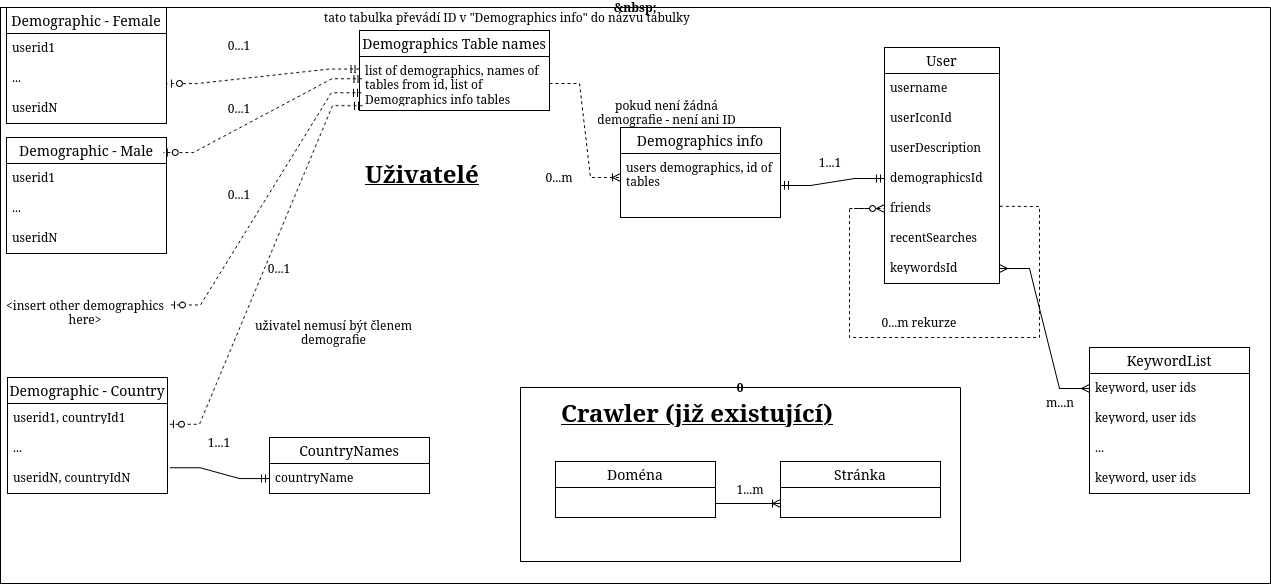

The diagram above was exported from draw.io. Its source (the exported page's mxGraphModel, read from the mxfile embedded in the PNG):
<mxGraphModel dx="1382" dy="686" grid="1" gridSize="10" guides="1" tooltips="1" connect="1" arrows="1" fold="1" page="1" pageScale="1" pageWidth="850" pageHeight="1100" math="0" shadow="0">
  <root>
    <mxCell id="0" />
    <mxCell id="1" parent="0" />
    <mxCell id="O4HjS6NmUL1HwcS0dyW2-3" value="User" style="swimlane;fontStyle=0;childLayout=stackLayout;horizontal=1;startSize=26;horizontalStack=0;resizeParent=1;resizeParentMax=0;resizeLast=0;collapsible=1;marginBottom=0;align=center;fontSize=14;" parent="1" vertex="1">
      <mxGeometry x="895" y="50" width="115" height="236" as="geometry" />
    </mxCell>
    <mxCell id="O4HjS6NmUL1HwcS0dyW2-4" value="username" style="text;strokeColor=none;fillColor=none;spacingLeft=4;spacingRight=4;overflow=hidden;rotatable=0;points=[[0,0.5],[1,0.5]];portConstraint=eastwest;fontSize=12;whiteSpace=wrap;html=1;" parent="O4HjS6NmUL1HwcS0dyW2-3" vertex="1">
      <mxGeometry y="26" width="115" height="30" as="geometry" />
    </mxCell>
    <mxCell id="O4HjS6NmUL1HwcS0dyW2-5" value="&lt;div&gt;userIconId&lt;/div&gt;" style="text;strokeColor=none;fillColor=none;spacingLeft=4;spacingRight=4;overflow=hidden;rotatable=0;points=[[0,0.5],[1,0.5]];portConstraint=eastwest;fontSize=12;whiteSpace=wrap;html=1;" parent="O4HjS6NmUL1HwcS0dyW2-3" vertex="1">
      <mxGeometry y="56" width="115" height="30" as="geometry" />
    </mxCell>
    <mxCell id="O4HjS6NmUL1HwcS0dyW2-6" value="&lt;div&gt;userDescription&lt;/div&gt;" style="text;strokeColor=none;fillColor=none;spacingLeft=4;spacingRight=4;overflow=hidden;rotatable=0;points=[[0,0.5],[1,0.5]];portConstraint=eastwest;fontSize=12;whiteSpace=wrap;html=1;" parent="O4HjS6NmUL1HwcS0dyW2-3" vertex="1">
      <mxGeometry y="86" width="115" height="30" as="geometry" />
    </mxCell>
    <mxCell id="O4HjS6NmUL1HwcS0dyW2-61" value="&lt;div&gt;demographicsId&lt;/div&gt;" style="text;strokeColor=none;fillColor=none;spacingLeft=4;spacingRight=4;overflow=hidden;rotatable=0;points=[[0,0.5],[1,0.5]];portConstraint=eastwest;fontSize=12;whiteSpace=wrap;html=1;" parent="O4HjS6NmUL1HwcS0dyW2-3" vertex="1">
      <mxGeometry y="116" width="115" height="30" as="geometry" />
    </mxCell>
    <mxCell id="O4HjS6NmUL1HwcS0dyW2-23" value="friends" style="text;strokeColor=none;fillColor=none;spacingLeft=4;spacingRight=4;overflow=hidden;rotatable=0;points=[[0,0.5],[1,0.5]];portConstraint=eastwest;fontSize=12;whiteSpace=wrap;html=1;" parent="O4HjS6NmUL1HwcS0dyW2-3" vertex="1">
      <mxGeometry y="146" width="115" height="30" as="geometry" />
    </mxCell>
    <mxCell id="O4HjS6NmUL1HwcS0dyW2-25" value="&lt;div&gt;recentSearches&lt;/div&gt;&lt;div&gt;&lt;br&gt;&lt;/div&gt;" style="text;strokeColor=none;fillColor=none;spacingLeft=4;spacingRight=4;overflow=hidden;rotatable=0;points=[[0,0.5],[1,0.5]];portConstraint=eastwest;fontSize=12;whiteSpace=wrap;html=1;" parent="O4HjS6NmUL1HwcS0dyW2-3" vertex="1">
      <mxGeometry y="176" width="115" height="30" as="geometry" />
    </mxCell>
    <mxCell id="O4HjS6NmUL1HwcS0dyW2-56" value="&lt;div&gt;keywordsId&lt;/div&gt;" style="text;strokeColor=none;fillColor=none;spacingLeft=4;spacingRight=4;overflow=hidden;rotatable=0;points=[[0,0.5],[1,0.5]];portConstraint=eastwest;fontSize=12;whiteSpace=wrap;html=1;" parent="O4HjS6NmUL1HwcS0dyW2-3" vertex="1">
      <mxGeometry y="206" width="115" height="30" as="geometry" />
    </mxCell>
    <mxCell id="O4HjS6NmUL1HwcS0dyW2-11" value="Demographic - Male" style="swimlane;fontStyle=0;childLayout=stackLayout;horizontal=1;startSize=26;horizontalStack=0;resizeParent=1;resizeParentMax=0;resizeLast=0;collapsible=1;marginBottom=0;align=center;fontSize=14;" parent="1" vertex="1">
      <mxGeometry x="17" y="140" width="160" height="116" as="geometry" />
    </mxCell>
    <mxCell id="O4HjS6NmUL1HwcS0dyW2-12" value="userid1" style="text;strokeColor=none;fillColor=none;spacingLeft=4;spacingRight=4;overflow=hidden;rotatable=0;points=[[0,0.5],[1,0.5]];portConstraint=eastwest;fontSize=12;whiteSpace=wrap;html=1;" parent="O4HjS6NmUL1HwcS0dyW2-11" vertex="1">
      <mxGeometry y="26" width="160" height="30" as="geometry" />
    </mxCell>
    <mxCell id="O4HjS6NmUL1HwcS0dyW2-13" value="..." style="text;strokeColor=none;fillColor=none;spacingLeft=4;spacingRight=4;overflow=hidden;rotatable=0;points=[[0,0.5],[1,0.5]];portConstraint=eastwest;fontSize=12;whiteSpace=wrap;html=1;" parent="O4HjS6NmUL1HwcS0dyW2-11" vertex="1">
      <mxGeometry y="56" width="160" height="30" as="geometry" />
    </mxCell>
    <mxCell id="O4HjS6NmUL1HwcS0dyW2-14" value="&lt;div&gt;useridN&lt;/div&gt;" style="text;strokeColor=none;fillColor=none;spacingLeft=4;spacingRight=4;overflow=hidden;rotatable=0;points=[[0,0.5],[1,0.5]];portConstraint=eastwest;fontSize=12;whiteSpace=wrap;html=1;" parent="O4HjS6NmUL1HwcS0dyW2-11" vertex="1">
      <mxGeometry y="86" width="160" height="30" as="geometry" />
    </mxCell>
    <mxCell id="O4HjS6NmUL1HwcS0dyW2-26" value="Demographic - Female" style="swimlane;fontStyle=0;childLayout=stackLayout;horizontal=1;startSize=26;horizontalStack=0;resizeParent=1;resizeParentMax=0;resizeLast=0;collapsible=1;marginBottom=0;align=center;fontSize=14;" parent="1" vertex="1">
      <mxGeometry x="17" y="10" width="160" height="116" as="geometry" />
    </mxCell>
    <mxCell id="O4HjS6NmUL1HwcS0dyW2-27" value="userid1" style="text;strokeColor=none;fillColor=none;spacingLeft=4;spacingRight=4;overflow=hidden;rotatable=0;points=[[0,0.5],[1,0.5]];portConstraint=eastwest;fontSize=12;whiteSpace=wrap;html=1;" parent="O4HjS6NmUL1HwcS0dyW2-26" vertex="1">
      <mxGeometry y="26" width="160" height="30" as="geometry" />
    </mxCell>
    <mxCell id="O4HjS6NmUL1HwcS0dyW2-28" value="..." style="text;strokeColor=none;fillColor=none;spacingLeft=4;spacingRight=4;overflow=hidden;rotatable=0;points=[[0,0.5],[1,0.5]];portConstraint=eastwest;fontSize=12;whiteSpace=wrap;html=1;" parent="O4HjS6NmUL1HwcS0dyW2-26" vertex="1">
      <mxGeometry y="56" width="160" height="30" as="geometry" />
    </mxCell>
    <mxCell id="O4HjS6NmUL1HwcS0dyW2-29" value="&lt;div&gt;useridN&lt;/div&gt;" style="text;strokeColor=none;fillColor=none;spacingLeft=4;spacingRight=4;overflow=hidden;rotatable=0;points=[[0,0.5],[1,0.5]];portConstraint=eastwest;fontSize=12;whiteSpace=wrap;html=1;" parent="O4HjS6NmUL1HwcS0dyW2-26" vertex="1">
      <mxGeometry y="86" width="160" height="30" as="geometry" />
    </mxCell>
    <mxCell id="O4HjS6NmUL1HwcS0dyW2-32" value="Demographic - Country" style="swimlane;fontStyle=0;childLayout=stackLayout;horizontal=1;startSize=26;horizontalStack=0;resizeParent=1;resizeParentMax=0;resizeLast=0;collapsible=1;marginBottom=0;align=center;fontSize=14;" parent="1" vertex="1">
      <mxGeometry x="18" y="380" width="160" height="116" as="geometry" />
    </mxCell>
    <mxCell id="O4HjS6NmUL1HwcS0dyW2-33" value="userid1, countryId1" style="text;strokeColor=none;fillColor=none;spacingLeft=4;spacingRight=4;overflow=hidden;rotatable=0;points=[[0,0.5],[1,0.5]];portConstraint=eastwest;fontSize=12;whiteSpace=wrap;html=1;" parent="O4HjS6NmUL1HwcS0dyW2-32" vertex="1">
      <mxGeometry y="26" width="160" height="30" as="geometry" />
    </mxCell>
    <mxCell id="O4HjS6NmUL1HwcS0dyW2-34" value="..." style="text;strokeColor=none;fillColor=none;spacingLeft=4;spacingRight=4;overflow=hidden;rotatable=0;points=[[0,0.5],[1,0.5]];portConstraint=eastwest;fontSize=12;whiteSpace=wrap;html=1;" parent="O4HjS6NmUL1HwcS0dyW2-32" vertex="1">
      <mxGeometry y="56" width="160" height="30" as="geometry" />
    </mxCell>
    <mxCell id="O4HjS6NmUL1HwcS0dyW2-35" value="&lt;div&gt;useridN, countryIdN&lt;/div&gt;" style="text;strokeColor=none;fillColor=none;spacingLeft=4;spacingRight=4;overflow=hidden;rotatable=0;points=[[0,0.5],[1,0.5]];portConstraint=eastwest;fontSize=12;whiteSpace=wrap;html=1;" parent="O4HjS6NmUL1HwcS0dyW2-32" vertex="1">
      <mxGeometry y="86" width="160" height="30" as="geometry" />
    </mxCell>
    <mxCell id="O4HjS6NmUL1HwcS0dyW2-36" value="CountryNames" style="swimlane;fontStyle=0;childLayout=stackLayout;horizontal=1;startSize=26;horizontalStack=0;resizeParent=1;resizeParentMax=0;resizeLast=0;collapsible=1;marginBottom=0;align=center;fontSize=14;" parent="1" vertex="1">
      <mxGeometry x="280" y="440" width="160" height="56" as="geometry" />
    </mxCell>
    <mxCell id="O4HjS6NmUL1HwcS0dyW2-37" value="countryName" style="text;strokeColor=none;fillColor=none;spacingLeft=4;spacingRight=4;overflow=hidden;rotatable=0;points=[[0,0.5],[1,0.5]];portConstraint=eastwest;fontSize=12;whiteSpace=wrap;html=1;" parent="O4HjS6NmUL1HwcS0dyW2-36" vertex="1">
      <mxGeometry y="26" width="160" height="30" as="geometry" />
    </mxCell>
    <mxCell id="O4HjS6NmUL1HwcS0dyW2-50" value="" style="endArrow=none;html=1;rounded=0;exitX=1.003;exitY=0.426;exitDx=0;exitDy=0;exitPerimeter=0;dashed=1;" parent="1" source="O4HjS6NmUL1HwcS0dyW2-23" edge="1">
      <mxGeometry width="50" height="50" relative="1" as="geometry">
        <mxPoint x="1030" y="220" as="sourcePoint" />
        <mxPoint x="860" y="210" as="targetPoint" />
        <Array as="points">
          <mxPoint x="1050" y="209" />
          <mxPoint x="1050" y="340" />
          <mxPoint x="950" y="340" />
          <mxPoint x="860" y="340" />
        </Array>
      </mxGeometry>
    </mxCell>
    <mxCell id="O4HjS6NmUL1HwcS0dyW2-51" value="" style="edgeStyle=entityRelationEdgeStyle;fontSize=12;html=1;endArrow=ERzeroToMany;endFill=1;rounded=0;entryX=0;entryY=0.5;entryDx=0;entryDy=0;dashed=1;" parent="1" target="O4HjS6NmUL1HwcS0dyW2-23" edge="1">
      <mxGeometry width="100" height="100" relative="1" as="geometry">
        <mxPoint x="860" y="211" as="sourcePoint" />
        <mxPoint x="630" y="210" as="targetPoint" />
      </mxGeometry>
    </mxCell>
    <mxCell id="O4HjS6NmUL1HwcS0dyW2-62" value="" style="edgeStyle=entityRelationEdgeStyle;fontSize=12;html=1;endArrow=ERmandOne;startArrow=ERmandOne;rounded=0;entryX=0;entryY=0.5;entryDx=0;entryDy=0;exitX=1;exitY=0.5;exitDx=0;exitDy=0;" parent="1" source="O4HjS6NmUL1HwcS0dyW2-58" target="O4HjS6NmUL1HwcS0dyW2-61" edge="1">
      <mxGeometry width="100" height="100" relative="1" as="geometry">
        <mxPoint x="701" y="320" as="sourcePoint" />
        <mxPoint x="886" y="181" as="targetPoint" />
      </mxGeometry>
    </mxCell>
    <mxCell id="O4HjS6NmUL1HwcS0dyW2-65" value="0...m rekurze" style="text;html=1;align=center;verticalAlign=middle;whiteSpace=wrap;rounded=0;" parent="1" vertex="1">
      <mxGeometry x="860" y="310" width="140" height="30" as="geometry" />
    </mxCell>
    <mxCell id="O4HjS6NmUL1HwcS0dyW2-66" value="1...1" style="text;html=1;align=center;verticalAlign=middle;whiteSpace=wrap;rounded=0;" parent="1" vertex="1">
      <mxGeometry x="190" y="430" width="80" height="30" as="geometry" />
    </mxCell>
    <mxCell id="O4HjS6NmUL1HwcS0dyW2-68" value="&amp;lt;insert other demographics here&amp;gt;" style="text;html=1;align=center;verticalAlign=middle;whiteSpace=wrap;rounded=0;" parent="1" vertex="1">
      <mxGeometry x="11" y="300" width="170" height="30" as="geometry" />
    </mxCell>
    <mxCell id="O4HjS6NmUL1HwcS0dyW2-72" value="Demographics Table names" style="swimlane;fontStyle=0;childLayout=stackLayout;horizontal=1;startSize=26;horizontalStack=0;resizeParent=1;resizeParentMax=0;resizeLast=0;collapsible=1;marginBottom=0;align=center;fontSize=14;" parent="1" vertex="1">
      <mxGeometry x="370" y="33" width="190" height="80" as="geometry" />
    </mxCell>
    <mxCell id="O4HjS6NmUL1HwcS0dyW2-73" value="list of demographics, names of tables from id, list of Demographics info tables" style="text;strokeColor=none;fillColor=none;spacingLeft=4;spacingRight=4;overflow=hidden;rotatable=0;points=[[0,0.5],[1,0.5]];portConstraint=eastwest;fontSize=12;whiteSpace=wrap;html=1;" parent="O4HjS6NmUL1HwcS0dyW2-72" vertex="1">
      <mxGeometry y="26" width="190" height="54" as="geometry" />
    </mxCell>
    <mxCell id="O4HjS6NmUL1HwcS0dyW2-75" value="&amp;nbsp;" style="text;whiteSpace=wrap;html=1;" parent="1" vertex="1">
      <mxGeometry x="100" y="20" width="40" height="40" as="geometry" />
    </mxCell>
    <mxCell id="O4HjS6NmUL1HwcS0dyW2-76" value="&amp;nbsp;" style="text;whiteSpace=wrap;html=1;" parent="1" vertex="1">
      <mxGeometry x="300" y="300" width="40" height="40" as="geometry" />
    </mxCell>
    <mxCell id="O4HjS6NmUL1HwcS0dyW2-79" value="&amp;nbsp;" style="text;whiteSpace=wrap;html=1;" parent="1" vertex="1">
      <mxGeometry x="100" y="270" width="40" height="40" as="geometry" />
    </mxCell>
    <mxCell id="O4HjS6NmUL1HwcS0dyW2-86" value="&amp;nbsp;" style="text;whiteSpace=wrap;html=1;" parent="1" vertex="1">
      <mxGeometry x="200" y="170" width="40" height="40" as="geometry" />
    </mxCell>
    <mxCell id="O4HjS6NmUL1HwcS0dyW2-90" value="0...1" style="text;html=1;align=center;verticalAlign=middle;whiteSpace=wrap;rounded=0;" parent="1" vertex="1">
      <mxGeometry x="220" y="33" width="60" height="30" as="geometry" />
    </mxCell>
    <mxCell id="O4HjS6NmUL1HwcS0dyW2-91" value="0...1" style="text;html=1;align=center;verticalAlign=middle;whiteSpace=wrap;rounded=0;" parent="1" vertex="1">
      <mxGeometry x="220" y="96" width="60" height="30" as="geometry" />
    </mxCell>
    <mxCell id="O4HjS6NmUL1HwcS0dyW2-92" value="0...1" style="text;html=1;align=center;verticalAlign=middle;whiteSpace=wrap;rounded=0;" parent="1" vertex="1">
      <mxGeometry x="220" y="182" width="60" height="30" as="geometry" />
    </mxCell>
    <mxCell id="O4HjS6NmUL1HwcS0dyW2-93" value="0...1" style="text;html=1;align=center;verticalAlign=middle;whiteSpace=wrap;rounded=0;" parent="1" vertex="1">
      <mxGeometry x="260" y="256" width="60" height="30" as="geometry" />
    </mxCell>
    <mxCell id="O4HjS6NmUL1HwcS0dyW2-94" value="" style="edgeStyle=entityRelationEdgeStyle;fontSize=12;html=1;endArrow=ERmany;startArrow=ERmany;rounded=0;exitX=1;exitY=0.5;exitDx=0;exitDy=0;entryX=0;entryY=0.5;entryDx=0;entryDy=0;" parent="1" source="O4HjS6NmUL1HwcS0dyW2-56" target="O4HjS6NmUL1HwcS0dyW2-55" edge="1">
      <mxGeometry width="100" height="100" relative="1" as="geometry">
        <mxPoint x="980" y="450" as="sourcePoint" />
        <mxPoint x="1080" y="350" as="targetPoint" />
      </mxGeometry>
    </mxCell>
    <mxCell id="O4HjS6NmUL1HwcS0dyW2-103" value="&amp;nbsp;" style="swimlane;startSize=0;" parent="1" vertex="1">
      <mxGeometry x="11" y="10" width="1270" height="576" as="geometry" />
    </mxCell>
    <mxCell id="O4HjS6NmUL1HwcS0dyW2-57" value="Demographics info" style="swimlane;fontStyle=0;childLayout=stackLayout;horizontal=1;startSize=26;horizontalStack=0;resizeParent=1;resizeParentMax=0;resizeLast=0;collapsible=1;marginBottom=0;align=center;fontSize=14;" parent="O4HjS6NmUL1HwcS0dyW2-103" vertex="1">
      <mxGeometry x="620" y="120" width="160" height="90" as="geometry" />
    </mxCell>
    <mxCell id="O4HjS6NmUL1HwcS0dyW2-74" value="&amp;nbsp;" style="edgeStyle=entityRelationEdgeStyle;fontSize=12;html=1;endArrow=ERoneToMany;rounded=0;entryX=1;entryY=0.5;entryDx=0;entryDy=0;exitX=1;exitY=0.5;exitDx=0;exitDy=0;dashed=1;" parent="O4HjS6NmUL1HwcS0dyW2-57" source="O4HjS6NmUL1HwcS0dyW2-73" edge="1">
      <mxGeometry x="0.1144" y="8" width="100" height="100" relative="1" as="geometry">
        <mxPoint x="730" y="262" as="sourcePoint" />
        <mxPoint y="50" as="targetPoint" />
        <Array as="points">
          <mxPoint x="-23.519999999999982" y="92.06" />
          <mxPoint x="-53.51999999999998" y="92.06" />
          <mxPoint x="-33.51999999999998" y="132.06" />
          <mxPoint x="-53.51999999999998" y="112.06" />
        </Array>
        <mxPoint as="offset" />
      </mxGeometry>
    </mxCell>
    <mxCell id="O4HjS6NmUL1HwcS0dyW2-58" value="users demographics, id of tables" style="text;strokeColor=none;fillColor=none;spacingLeft=4;spacingRight=4;overflow=hidden;rotatable=0;points=[[0,0.5],[1,0.5]];portConstraint=eastwest;fontSize=12;whiteSpace=wrap;html=1;" parent="O4HjS6NmUL1HwcS0dyW2-57" vertex="1">
      <mxGeometry y="26" width="160" height="64" as="geometry" />
    </mxCell>
    <mxCell id="O4HjS6NmUL1HwcS0dyW2-98" value="m...n" style="text;html=1;align=center;verticalAlign=middle;whiteSpace=wrap;rounded=0;" parent="O4HjS6NmUL1HwcS0dyW2-103" vertex="1">
      <mxGeometry x="1030" y="380" width="60" height="30" as="geometry" />
    </mxCell>
    <mxCell id="O4HjS6NmUL1HwcS0dyW2-64" value="1...1" style="text;html=1;align=center;verticalAlign=middle;whiteSpace=wrap;rounded=0;" parent="O4HjS6NmUL1HwcS0dyW2-103" vertex="1">
      <mxGeometry x="800" y="140" width="60" height="30" as="geometry" />
    </mxCell>
    <mxCell id="O4HjS6NmUL1HwcS0dyW2-88" value="0...m" style="text;html=1;align=center;verticalAlign=middle;whiteSpace=wrap;rounded=0;" parent="O4HjS6NmUL1HwcS0dyW2-103" vertex="1">
      <mxGeometry x="529" y="155" width="60" height="30" as="geometry" />
    </mxCell>
    <mxCell id="O4HjS6NmUL1HwcS0dyW2-99" value="&lt;b&gt;&lt;u&gt;&lt;font style=&quot;font-size: 24px;&quot;&gt;Uživatelé&lt;/font&gt;&lt;/u&gt;&lt;/b&gt;" style="text;strokeColor=none;fillColor=none;spacingLeft=4;spacingRight=4;overflow=hidden;rotatable=0;points=[[0,0.5],[1,0.5]];portConstraint=eastwest;fontSize=12;whiteSpace=wrap;html=1;" parent="O4HjS6NmUL1HwcS0dyW2-103" vertex="1">
      <mxGeometry x="359" y="145" width="140" height="40" as="geometry" />
    </mxCell>
    <mxCell id="O4HjS6NmUL1HwcS0dyW2-100" value="&lt;font style=&quot;font-size: 24px;&quot;&gt;&lt;b&gt;&lt;u&gt;Crawler (již existující)&lt;br&gt;&lt;/u&gt;&lt;/b&gt;&lt;/font&gt;" style="text;strokeColor=none;fillColor=none;spacingLeft=4;spacingRight=4;overflow=hidden;rotatable=0;points=[[0,0.5],[1,0.5]];portConstraint=eastwest;fontSize=12;whiteSpace=wrap;html=1;" parent="O4HjS6NmUL1HwcS0dyW2-103" vertex="1">
      <mxGeometry x="555" y="384" width="335" height="40" as="geometry" />
    </mxCell>
    <mxCell id="O4HjS6NmUL1HwcS0dyW2-102" value="0" style="swimlane;startSize=0;" parent="O4HjS6NmUL1HwcS0dyW2-103" vertex="1">
      <mxGeometry x="520" y="380" width="440" height="174" as="geometry" />
    </mxCell>
    <mxCell id="O4HjS6NmUL1HwcS0dyW2-104" value="Doména" style="swimlane;fontStyle=0;childLayout=stackLayout;horizontal=1;startSize=26;horizontalStack=0;resizeParent=1;resizeParentMax=0;resizeLast=0;collapsible=1;marginBottom=0;align=center;fontSize=14;" parent="O4HjS6NmUL1HwcS0dyW2-102" vertex="1">
      <mxGeometry x="35" y="74" width="160" height="56" as="geometry" />
    </mxCell>
    <mxCell id="O4HjS6NmUL1HwcS0dyW2-108" value="Stránka" style="swimlane;fontStyle=0;childLayout=stackLayout;horizontal=1;startSize=26;horizontalStack=0;resizeParent=1;resizeParentMax=0;resizeLast=0;collapsible=1;marginBottom=0;align=center;fontSize=14;" parent="O4HjS6NmUL1HwcS0dyW2-102" vertex="1">
      <mxGeometry x="260" y="74" width="160" height="56" as="geometry" />
    </mxCell>
    <mxCell id="O4HjS6NmUL1HwcS0dyW2-109" value="" style="edgeStyle=entityRelationEdgeStyle;fontSize=12;html=1;endArrow=ERoneToMany;rounded=0;entryX=0;entryY=0.75;entryDx=0;entryDy=0;exitX=1;exitY=0.75;exitDx=0;exitDy=0;" parent="O4HjS6NmUL1HwcS0dyW2-102" source="O4HjS6NmUL1HwcS0dyW2-104" target="O4HjS6NmUL1HwcS0dyW2-108" edge="1">
      <mxGeometry width="100" height="100" relative="1" as="geometry">
        <mxPoint x="-70" y="234" as="sourcePoint" />
        <mxPoint x="30" y="134" as="targetPoint" />
      </mxGeometry>
    </mxCell>
    <mxCell id="O4HjS6NmUL1HwcS0dyW2-118" value="1...m" style="text;html=1;align=center;verticalAlign=middle;whiteSpace=wrap;rounded=0;" parent="O4HjS6NmUL1HwcS0dyW2-102" vertex="1">
      <mxGeometry x="190" y="87" width="80" height="30" as="geometry" />
    </mxCell>
    <mxCell id="O4HjS6NmUL1HwcS0dyW2-122" value="uživatel nemusí být členem demografie" style="text;html=1;align=center;verticalAlign=middle;whiteSpace=wrap;rounded=0;" parent="O4HjS6NmUL1HwcS0dyW2-103" vertex="1">
      <mxGeometry x="253" y="310" width="161" height="30" as="geometry" />
    </mxCell>
    <mxCell id="O4HjS6NmUL1HwcS0dyW2-132" value="tato tabulka převádí ID v &quot;Demographics info&quot; do názvu tabulky" style="text;html=1;align=center;verticalAlign=middle;whiteSpace=wrap;rounded=0;" parent="O4HjS6NmUL1HwcS0dyW2-103" vertex="1">
      <mxGeometry x="291" y="-5" width="432" height="30" as="geometry" />
    </mxCell>
    <mxCell id="O4HjS6NmUL1HwcS0dyW2-133" value="pokud není žádná demografie - není ani ID" style="text;html=1;align=center;verticalAlign=middle;whiteSpace=wrap;rounded=0;" parent="O4HjS6NmUL1HwcS0dyW2-103" vertex="1">
      <mxGeometry x="586" y="90" width="161" height="30" as="geometry" />
    </mxCell>
    <mxCell id="O4HjS6NmUL1HwcS0dyW2-54" value="KeywordList" style="swimlane;fontStyle=0;childLayout=stackLayout;horizontal=1;startSize=26;horizontalStack=0;resizeParent=1;resizeParentMax=0;resizeLast=0;collapsible=1;marginBottom=0;align=center;fontSize=14;" parent="1" vertex="1">
      <mxGeometry x="1100" y="350" width="160" height="146" as="geometry" />
    </mxCell>
    <mxCell id="O4HjS6NmUL1HwcS0dyW2-55" value="keyword, user ids" style="text;strokeColor=none;fillColor=none;spacingLeft=4;spacingRight=4;overflow=hidden;rotatable=0;points=[[0,0.5],[1,0.5]];portConstraint=eastwest;fontSize=12;whiteSpace=wrap;html=1;" parent="O4HjS6NmUL1HwcS0dyW2-54" vertex="1">
      <mxGeometry y="26" width="160" height="30" as="geometry" />
    </mxCell>
    <mxCell id="O4HjS6NmUL1HwcS0dyW2-95" value="keyword, user ids" style="text;strokeColor=none;fillColor=none;spacingLeft=4;spacingRight=4;overflow=hidden;rotatable=0;points=[[0,0.5],[1,0.5]];portConstraint=eastwest;fontSize=12;whiteSpace=wrap;html=1;" parent="O4HjS6NmUL1HwcS0dyW2-54" vertex="1">
      <mxGeometry y="56" width="160" height="30" as="geometry" />
    </mxCell>
    <mxCell id="O4HjS6NmUL1HwcS0dyW2-96" value="..." style="text;strokeColor=none;fillColor=none;spacingLeft=4;spacingRight=4;overflow=hidden;rotatable=0;points=[[0,0.5],[1,0.5]];portConstraint=eastwest;fontSize=12;whiteSpace=wrap;html=1;" parent="O4HjS6NmUL1HwcS0dyW2-54" vertex="1">
      <mxGeometry y="86" width="160" height="30" as="geometry" />
    </mxCell>
    <mxCell id="O4HjS6NmUL1HwcS0dyW2-97" value="keyword, user ids" style="text;strokeColor=none;fillColor=none;spacingLeft=4;spacingRight=4;overflow=hidden;rotatable=0;points=[[0,0.5],[1,0.5]];portConstraint=eastwest;fontSize=12;whiteSpace=wrap;html=1;" parent="O4HjS6NmUL1HwcS0dyW2-54" vertex="1">
      <mxGeometry y="116" width="160" height="30" as="geometry" />
    </mxCell>
    <mxCell id="O4HjS6NmUL1HwcS0dyW2-123" value="" style="edgeStyle=entityRelationEdgeStyle;fontSize=12;html=1;endArrow=ERzeroToOne;startArrow=ERmandOne;rounded=0;exitX=-0.002;exitY=0.233;exitDx=0;exitDy=0;exitPerimeter=0;entryX=1.006;entryY=0.669;entryDx=0;entryDy=0;entryPerimeter=0;dashed=1;" parent="1" source="O4HjS6NmUL1HwcS0dyW2-73" target="O4HjS6NmUL1HwcS0dyW2-28" edge="1">
      <mxGeometry width="100" height="100" relative="1" as="geometry">
        <mxPoint x="330" y="320" as="sourcePoint" />
        <mxPoint x="430" y="220" as="targetPoint" />
      </mxGeometry>
    </mxCell>
    <mxCell id="O4HjS6NmUL1HwcS0dyW2-124" value="" style="edgeStyle=entityRelationEdgeStyle;fontSize=12;html=1;endArrow=ERzeroToOne;startArrow=ERmandOne;rounded=0;exitX=0.013;exitY=0.412;exitDx=0;exitDy=0;exitPerimeter=0;entryX=0.98;entryY=0.13;entryDx=0;entryDy=0;entryPerimeter=0;dashed=1;" parent="1" source="O4HjS6NmUL1HwcS0dyW2-73" target="O4HjS6NmUL1HwcS0dyW2-11" edge="1">
      <mxGeometry width="100" height="100" relative="1" as="geometry">
        <mxPoint x="422" y="166" as="sourcePoint" />
        <mxPoint x="230" y="180" as="targetPoint" />
      </mxGeometry>
    </mxCell>
    <mxCell id="O4HjS6NmUL1HwcS0dyW2-125" value="" style="edgeStyle=entityRelationEdgeStyle;fontSize=12;html=1;endArrow=ERzeroToOne;startArrow=ERmandOne;rounded=0;exitX=0.01;exitY=0.672;exitDx=0;exitDy=0;exitPerimeter=0;dashed=1;entryX=1;entryY=0.25;entryDx=0;entryDy=0;" parent="1" source="O4HjS6NmUL1HwcS0dyW2-73" target="O4HjS6NmUL1HwcS0dyW2-68" edge="1">
      <mxGeometry width="100" height="100" relative="1" as="geometry">
        <mxPoint x="382" y="91" as="sourcePoint" />
        <mxPoint x="184" y="165" as="targetPoint" />
      </mxGeometry>
    </mxCell>
    <mxCell id="O4HjS6NmUL1HwcS0dyW2-126" value="" style="edgeStyle=entityRelationEdgeStyle;fontSize=12;html=1;endArrow=ERzeroToOne;startArrow=ERmandOne;rounded=0;exitX=0.016;exitY=0.91;exitDx=0;exitDy=0;exitPerimeter=0;dashed=1;entryX=1.012;entryY=0.692;entryDx=0;entryDy=0;entryPerimeter=0;" parent="1" source="O4HjS6NmUL1HwcS0dyW2-73" target="O4HjS6NmUL1HwcS0dyW2-33" edge="1">
      <mxGeometry width="100" height="100" relative="1" as="geometry">
        <mxPoint x="382" y="105" as="sourcePoint" />
        <mxPoint x="191" y="318" as="targetPoint" />
      </mxGeometry>
    </mxCell>
    <mxCell id="O4HjS6NmUL1HwcS0dyW2-131" value="" style="edgeStyle=entityRelationEdgeStyle;fontSize=12;html=1;endArrow=ERmandOne;rounded=0;entryX=0;entryY=0.5;entryDx=0;entryDy=0;exitX=1.017;exitY=1.14;exitDx=0;exitDy=0;exitPerimeter=0;" parent="1" source="O4HjS6NmUL1HwcS0dyW2-34" target="O4HjS6NmUL1HwcS0dyW2-37" edge="1">
      <mxGeometry width="100" height="100" relative="1" as="geometry">
        <mxPoint x="140" y="620" as="sourcePoint" />
        <mxPoint x="240" y="520" as="targetPoint" />
      </mxGeometry>
    </mxCell>
  </root>
</mxGraphModel>